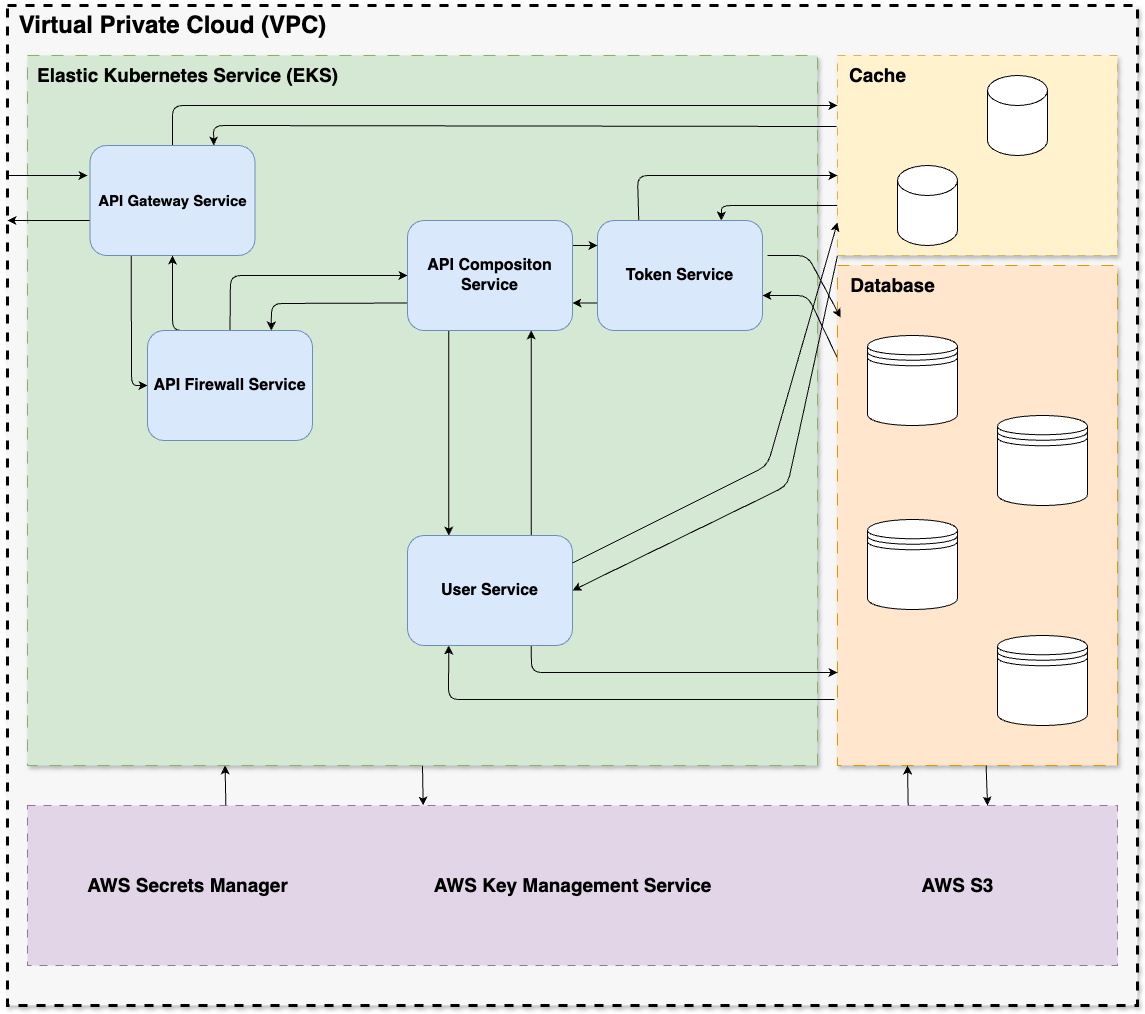

The diagram above was exported from draw.io. Its source (the exported page's mxGraphModel, read from the mxfile embedded in the PNG):
<mxGraphModel dx="1706" dy="827" grid="1" gridSize="10" guides="1" tooltips="1" connect="1" arrows="1" fold="1" page="1" pageScale="1" pageWidth="1169" pageHeight="827" math="0" shadow="1">
  <root>
    <mxCell id="0" />
    <mxCell id="1" parent="0" />
    <mxCell id="2" value="" style="rounded=0;whiteSpace=wrap;html=1;movable=0;resizable=0;rotatable=0;deletable=0;editable=0;locked=1;connectable=0;dashed=1;strokeWidth=3;shadow=1;fillStyle=auto;fillColor=#F7F7F7;" parent="1" vertex="1">
      <mxGeometry x="20" y="20" width="1130" height="1000" as="geometry" />
    </mxCell>
    <mxCell id="3" value="&lt;b&gt;&lt;font style=&quot;font-size: 24px;&quot;&gt;Virtual Private Cloud (VPC)&lt;/font&gt;&lt;/b&gt;" style="text;html=1;align=center;verticalAlign=middle;resizable=1;points=[];autosize=1;strokeColor=none;fillColor=none;movable=1;rotatable=1;deletable=1;editable=1;locked=0;connectable=1;shadow=0;" vertex="1" parent="1">
      <mxGeometry x="20" y="20" width="330" height="40" as="geometry" />
    </mxCell>
    <mxCell id="53" style="edgeStyle=none;html=1;exitX=0.5;exitY=1;exitDx=0;exitDy=0;entryX=0.363;entryY=0;entryDx=0;entryDy=0;entryPerimeter=0;movable=0;resizable=0;rotatable=0;deletable=0;editable=0;locked=1;connectable=0;" edge="1" parent="1" source="4" target="48">
      <mxGeometry relative="1" as="geometry" />
    </mxCell>
    <mxCell id="4" value="" style="rounded=0;whiteSpace=wrap;html=1;dashed=1;dashPattern=12 12;strokeWidth=1;fillColor=#d5e8d4;strokeColor=#82b366;movable=0;resizable=0;rotatable=0;deletable=0;editable=0;locked=1;connectable=0;shadow=1;" vertex="1" parent="1">
      <mxGeometry x="40" y="70" width="790" height="710" as="geometry" />
    </mxCell>
    <mxCell id="42" style="edgeStyle=none;html=1;exitX=0.004;exitY=0.15;exitDx=0;exitDy=0;entryX=1;entryY=0.5;entryDx=0;entryDy=0;exitPerimeter=0;movable=0;resizable=0;rotatable=0;deletable=0;editable=0;locked=1;connectable=0;" edge="1" parent="1">
      <mxGeometry relative="1" as="geometry">
        <mxPoint x="851.1199999999999" y="375" as="sourcePoint" />
        <mxPoint x="775" y="310" as="targetPoint" />
        <Array as="points">
          <mxPoint x="820" y="310" />
        </Array>
      </mxGeometry>
    </mxCell>
    <mxCell id="46" style="edgeStyle=none;html=1;entryX=0.25;entryY=1;entryDx=0;entryDy=0;exitX=-0.011;exitY=0.868;exitDx=0;exitDy=0;exitPerimeter=0;movable=0;resizable=0;rotatable=0;deletable=0;editable=0;locked=1;connectable=0;" edge="1" parent="1" source="5" target="19">
      <mxGeometry relative="1" as="geometry">
        <Array as="points">
          <mxPoint x="461" y="714" />
        </Array>
      </mxGeometry>
    </mxCell>
    <mxCell id="5" value="" style="rounded=0;whiteSpace=wrap;html=1;dashed=1;dashPattern=12 12;strokeWidth=1;fillColor=#ffe6cc;strokeColor=#d79b00;movable=0;resizable=0;rotatable=0;deletable=0;editable=0;locked=1;connectable=0;shadow=1;" vertex="1" parent="1">
      <mxGeometry x="850" y="280" width="280" height="500" as="geometry" />
    </mxCell>
    <mxCell id="6" value="&lt;span style=&quot;font-size: 19px;&quot;&gt;&lt;b&gt;Elastic Kubernetes Service (EKS)&lt;/b&gt;&lt;/span&gt;" style="text;html=1;align=center;verticalAlign=middle;resizable=0;points=[];autosize=1;strokeColor=none;fillColor=none;movable=0;rotatable=0;deletable=0;editable=0;locked=1;connectable=0;" vertex="1" parent="1">
      <mxGeometry x="40" y="70" width="320" height="40" as="geometry" />
    </mxCell>
    <mxCell id="7" value="&lt;font style=&quot;font-size: 19px;&quot;&gt;&lt;b&gt;Database&lt;/b&gt;&lt;/font&gt;" style="text;html=1;align=center;verticalAlign=middle;resizable=0;points=[];autosize=1;strokeColor=none;fillColor=none;movable=0;rotatable=0;deletable=0;editable=0;locked=1;connectable=0;" vertex="1" parent="1">
      <mxGeometry x="850" y="280" width="110" height="40" as="geometry" />
    </mxCell>
    <mxCell id="40" style="edgeStyle=none;html=1;exitX=0;exitY=0.75;exitDx=0;exitDy=0;entryX=0.75;entryY=0;entryDx=0;entryDy=0;movable=0;resizable=0;rotatable=0;deletable=0;editable=0;locked=1;connectable=0;" edge="1" parent="1" source="8" target="18">
      <mxGeometry relative="1" as="geometry">
        <Array as="points">
          <mxPoint x="734" y="220" />
        </Array>
      </mxGeometry>
    </mxCell>
    <mxCell id="44" style="edgeStyle=none;html=1;exitX=0;exitY=1;exitDx=0;exitDy=0;entryX=1;entryY=0.5;entryDx=0;entryDy=0;movable=0;resizable=0;rotatable=0;deletable=0;editable=0;locked=1;connectable=0;" edge="1" parent="1" source="8" target="19">
      <mxGeometry relative="1" as="geometry">
        <Array as="points">
          <mxPoint x="800" y="500" />
        </Array>
      </mxGeometry>
    </mxCell>
    <mxCell id="47" style="edgeStyle=none;html=1;exitX=-0.004;exitY=0.355;exitDx=0;exitDy=0;entryX=0.75;entryY=0;entryDx=0;entryDy=0;exitPerimeter=0;movable=0;resizable=0;rotatable=0;deletable=0;editable=0;locked=1;connectable=0;" edge="1" parent="1" source="8" target="17">
      <mxGeometry relative="1" as="geometry">
        <Array as="points">
          <mxPoint x="226" y="140" />
        </Array>
      </mxGeometry>
    </mxCell>
    <mxCell id="8" value="" style="rounded=0;whiteSpace=wrap;html=1;dashed=1;strokeWidth=1;dashPattern=8 8;fillColor=#fff2cc;strokeColor=#d6b656;movable=0;resizable=0;rotatable=0;deletable=0;editable=0;locked=1;connectable=0;shadow=1;" vertex="1" parent="1">
      <mxGeometry x="850" y="70" width="280" height="200" as="geometry" />
    </mxCell>
    <mxCell id="9" value="&lt;b&gt;&lt;font style=&quot;font-size: 19px;&quot;&gt;Cache&lt;/font&gt;&lt;/b&gt;" style="text;html=1;align=center;verticalAlign=middle;resizable=0;points=[];autosize=1;strokeColor=none;fillColor=none;movable=0;rotatable=0;deletable=0;editable=0;locked=1;connectable=0;" vertex="1" parent="1">
      <mxGeometry x="850" y="70" width="80" height="40" as="geometry" />
    </mxCell>
    <mxCell id="10" value="" style="shape=datastore;whiteSpace=wrap;html=1;movable=0;resizable=0;rotatable=0;deletable=0;editable=0;locked=1;connectable=0;" vertex="1" parent="1">
      <mxGeometry x="880" y="350" width="90" height="90" as="geometry" />
    </mxCell>
    <mxCell id="11" value="" style="shape=datastore;whiteSpace=wrap;html=1;movable=0;resizable=0;rotatable=0;deletable=0;editable=0;locked=1;connectable=0;" vertex="1" parent="1">
      <mxGeometry x="1010" y="430" width="90" height="90" as="geometry" />
    </mxCell>
    <mxCell id="12" value="" style="shape=datastore;whiteSpace=wrap;html=1;movable=0;resizable=0;rotatable=0;deletable=0;editable=0;locked=1;connectable=0;" vertex="1" parent="1">
      <mxGeometry x="880" y="534" width="90" height="90" as="geometry" />
    </mxCell>
    <mxCell id="13" value="" style="shape=datastore;whiteSpace=wrap;html=1;movable=0;resizable=0;rotatable=0;deletable=0;editable=0;locked=1;connectable=0;" vertex="1" parent="1">
      <mxGeometry x="1010" y="650" width="90" height="90" as="geometry" />
    </mxCell>
    <mxCell id="14" value="" style="shape=cylinder3;whiteSpace=wrap;html=1;boundedLbl=1;backgroundOutline=1;size=15;movable=0;resizable=0;rotatable=0;deletable=0;editable=0;locked=1;connectable=0;" vertex="1" parent="1">
      <mxGeometry x="1000" y="90" width="60" height="80" as="geometry" />
    </mxCell>
    <mxCell id="15" value="" style="shape=cylinder3;whiteSpace=wrap;html=1;boundedLbl=1;backgroundOutline=1;size=15;movable=0;resizable=0;rotatable=0;deletable=0;editable=0;locked=1;connectable=0;" vertex="1" parent="1">
      <mxGeometry x="910" y="180" width="60" height="80" as="geometry" />
    </mxCell>
    <mxCell id="28" style="edgeStyle=none;html=1;exitX=0.25;exitY=1;exitDx=0;exitDy=0;entryX=0;entryY=0.5;entryDx=0;entryDy=0;movable=0;resizable=0;rotatable=0;deletable=0;editable=0;locked=1;connectable=0;" edge="1" parent="1" source="17" target="20">
      <mxGeometry relative="1" as="geometry">
        <mxPoint x="230" y="340" as="targetPoint" />
        <Array as="points">
          <mxPoint x="144" y="400" />
        </Array>
      </mxGeometry>
    </mxCell>
    <mxCell id="33" style="edgeStyle=none;html=1;exitX=0.5;exitY=0;exitDx=0;exitDy=0;entryX=0;entryY=0.25;entryDx=0;entryDy=0;movable=0;resizable=0;rotatable=0;deletable=0;editable=0;locked=1;connectable=0;" edge="1" parent="1" source="17" target="8">
      <mxGeometry relative="1" as="geometry">
        <Array as="points">
          <mxPoint x="185" y="120" />
        </Array>
      </mxGeometry>
    </mxCell>
    <mxCell id="36" style="edgeStyle=none;html=1;movable=0;resizable=0;rotatable=0;deletable=0;editable=0;locked=1;connectable=0;" edge="1" parent="1">
      <mxGeometry relative="1" as="geometry">
        <mxPoint x="20" y="235" as="targetPoint" />
        <mxPoint x="102.5" y="235" as="sourcePoint" />
      </mxGeometry>
    </mxCell>
    <mxCell id="17" value="&lt;b&gt;&lt;font style=&quot;font-size: 15px;&quot;&gt;API Gateway Service&lt;/font&gt;&lt;/b&gt;" style="rounded=1;whiteSpace=wrap;html=1;fillColor=#dae8fc;strokeColor=#6c8ebf;movable=0;resizable=0;rotatable=0;deletable=0;editable=0;locked=1;connectable=0;" vertex="1" parent="1">
      <mxGeometry x="102.5" y="160" width="165" height="110" as="geometry" />
    </mxCell>
    <mxCell id="34" style="edgeStyle=none;html=1;entryX=1;entryY=0.75;entryDx=0;entryDy=0;exitX=0;exitY=0.75;exitDx=0;exitDy=0;movable=0;resizable=0;rotatable=0;deletable=0;editable=0;locked=1;connectable=0;" edge="1" parent="1" source="18" target="21">
      <mxGeometry relative="1" as="geometry">
        <mxPoint x="610" y="290" as="sourcePoint" />
      </mxGeometry>
    </mxCell>
    <mxCell id="39" style="edgeStyle=none;html=1;exitX=0.25;exitY=0;exitDx=0;exitDy=0;movable=0;resizable=0;rotatable=0;deletable=0;editable=0;locked=1;connectable=0;" edge="1" parent="1" source="18">
      <mxGeometry relative="1" as="geometry">
        <mxPoint x="850" y="190" as="targetPoint" />
        <Array as="points">
          <mxPoint x="650" y="190" />
        </Array>
      </mxGeometry>
    </mxCell>
    <mxCell id="18" value="&lt;b&gt;&lt;font style=&quot;font-size: 16px;&quot;&gt;Token Service&lt;/font&gt;&lt;/b&gt;" style="rounded=1;whiteSpace=wrap;html=1;fillColor=#dae8fc;strokeColor=#6c8ebf;movable=0;resizable=0;rotatable=0;deletable=0;editable=0;locked=1;connectable=0;" vertex="1" parent="1">
      <mxGeometry x="610" y="235" width="165" height="110" as="geometry" />
    </mxCell>
    <mxCell id="38" style="edgeStyle=none;html=1;exitX=0.75;exitY=0;exitDx=0;exitDy=0;entryX=0.75;entryY=1;entryDx=0;entryDy=0;movable=0;resizable=0;rotatable=0;deletable=0;editable=0;locked=1;connectable=0;" edge="1" parent="1" source="19" target="21">
      <mxGeometry relative="1" as="geometry" />
    </mxCell>
    <mxCell id="45" style="edgeStyle=none;html=1;exitX=0.75;exitY=1;exitDx=0;exitDy=0;entryX=0;entryY=0.814;entryDx=0;entryDy=0;entryPerimeter=0;movable=0;resizable=0;rotatable=0;deletable=0;editable=0;locked=1;connectable=0;" edge="1" parent="1" source="19" target="5">
      <mxGeometry relative="1" as="geometry">
        <mxPoint x="850" y="650" as="targetPoint" />
        <Array as="points">
          <mxPoint x="544" y="687" />
        </Array>
      </mxGeometry>
    </mxCell>
    <mxCell id="19" value="&lt;b&gt;&lt;font style=&quot;font-size: 16px;&quot;&gt;User Service&lt;/font&gt;&lt;/b&gt;" style="rounded=1;whiteSpace=wrap;html=1;fillColor=#dae8fc;strokeColor=#6c8ebf;movable=0;resizable=0;rotatable=0;deletable=0;editable=0;locked=1;connectable=0;" vertex="1" parent="1">
      <mxGeometry x="420" y="550" width="165" height="110" as="geometry" />
    </mxCell>
    <mxCell id="30" style="edgeStyle=none;html=1;entryX=0;entryY=0.5;entryDx=0;entryDy=0;exitX=0.5;exitY=0;exitDx=0;exitDy=0;movable=0;resizable=0;rotatable=0;deletable=0;editable=0;locked=1;connectable=0;" edge="1" parent="1" source="20" target="21">
      <mxGeometry relative="1" as="geometry">
        <Array as="points">
          <mxPoint x="243" y="290" />
        </Array>
      </mxGeometry>
    </mxCell>
    <mxCell id="37" style="edgeStyle=none;html=1;exitX=0.25;exitY=0;exitDx=0;exitDy=0;entryX=0.5;entryY=1;entryDx=0;entryDy=0;movable=0;resizable=0;rotatable=0;deletable=0;editable=0;locked=1;connectable=0;" edge="1" parent="1" source="20" target="17">
      <mxGeometry relative="1" as="geometry">
        <Array as="points">
          <mxPoint x="185" y="345" />
        </Array>
      </mxGeometry>
    </mxCell>
    <mxCell id="20" value="&lt;font style=&quot;font-size: 16px;&quot;&gt;&lt;b&gt;API Firewall Service&lt;/b&gt;&lt;/font&gt;" style="rounded=1;whiteSpace=wrap;html=1;fillColor=#dae8fc;strokeColor=#6c8ebf;movable=0;resizable=0;rotatable=0;deletable=0;editable=0;locked=1;connectable=0;" vertex="1" parent="1">
      <mxGeometry x="160" y="345" width="165" height="110" as="geometry" />
    </mxCell>
    <mxCell id="31" style="edgeStyle=none;html=1;exitX=0.25;exitY=1;exitDx=0;exitDy=0;entryX=0.25;entryY=0;entryDx=0;entryDy=0;movable=0;resizable=0;rotatable=0;deletable=0;editable=0;locked=1;connectable=0;" edge="1" parent="1" source="21" target="19">
      <mxGeometry relative="1" as="geometry">
        <mxPoint x="460" y="550" as="targetPoint" />
      </mxGeometry>
    </mxCell>
    <mxCell id="32" style="edgeStyle=none;html=1;exitX=1;exitY=0.5;exitDx=0;exitDy=0;entryX=0;entryY=0.5;entryDx=0;entryDy=0;movable=0;resizable=0;rotatable=0;deletable=0;editable=0;locked=1;connectable=0;" edge="1" parent="1">
      <mxGeometry relative="1" as="geometry">
        <mxPoint x="610" y="260" as="targetPoint" />
        <mxPoint x="584.9999999999999" y="260" as="sourcePoint" />
        <Array as="points" />
      </mxGeometry>
    </mxCell>
    <mxCell id="35" style="edgeStyle=none;html=1;exitX=0;exitY=0.75;exitDx=0;exitDy=0;entryX=0.75;entryY=0;entryDx=0;entryDy=0;movable=0;resizable=0;rotatable=0;deletable=0;editable=0;locked=1;connectable=0;" edge="1" parent="1" source="21" target="20">
      <mxGeometry relative="1" as="geometry">
        <Array as="points">
          <mxPoint x="284" y="318" />
        </Array>
      </mxGeometry>
    </mxCell>
    <mxCell id="21" value="&lt;font style=&quot;font-size: 16px;&quot;&gt;&lt;b&gt;API Compositon Service&lt;/b&gt;&lt;/font&gt;" style="rounded=1;whiteSpace=wrap;html=1;fillColor=#dae8fc;strokeColor=#6c8ebf;movable=0;resizable=0;rotatable=0;deletable=0;editable=0;locked=1;connectable=0;" vertex="1" parent="1">
      <mxGeometry x="420" y="235" width="165" height="110" as="geometry" />
    </mxCell>
    <mxCell id="29" value="" style="endArrow=classic;html=1;movable=0;resizable=0;rotatable=0;deletable=0;editable=0;locked=1;connectable=0;" edge="1" parent="1">
      <mxGeometry width="50" height="50" relative="1" as="geometry">
        <mxPoint x="20" y="190" as="sourcePoint" />
        <mxPoint x="100" y="190" as="targetPoint" />
      </mxGeometry>
    </mxCell>
    <mxCell id="41" style="edgeStyle=none;html=1;entryX=0.011;entryY=0.104;entryDx=0;entryDy=0;entryPerimeter=0;movable=0;resizable=0;rotatable=0;deletable=0;editable=0;locked=1;connectable=0;" edge="1" parent="1" target="5">
      <mxGeometry relative="1" as="geometry">
        <mxPoint x="780" y="270" as="sourcePoint" />
        <Array as="points">
          <mxPoint x="820" y="270" />
        </Array>
      </mxGeometry>
    </mxCell>
    <mxCell id="43" style="edgeStyle=none;html=1;exitX=1;exitY=0.25;exitDx=0;exitDy=0;entryX=0;entryY=0.835;entryDx=0;entryDy=0;entryPerimeter=0;movable=0;resizable=0;rotatable=0;deletable=0;editable=0;locked=1;connectable=0;" edge="1" parent="1" source="19" target="8">
      <mxGeometry relative="1" as="geometry">
        <Array as="points">
          <mxPoint x="780" y="480" />
        </Array>
      </mxGeometry>
    </mxCell>
    <mxCell id="52" style="edgeStyle=none;html=1;entryX=0.25;entryY=1;entryDx=0;entryDy=0;exitX=0.182;exitY=0.013;exitDx=0;exitDy=0;exitPerimeter=0;movable=0;resizable=0;rotatable=0;deletable=0;editable=0;locked=1;connectable=0;" edge="1" parent="1" source="48" target="4">
      <mxGeometry relative="1" as="geometry">
        <mxPoint x="230" y="780" as="targetPoint" />
        <Array as="points">
          <mxPoint x="238" y="800" />
        </Array>
      </mxGeometry>
    </mxCell>
    <mxCell id="54" style="edgeStyle=none;html=1;exitX=0.808;exitY=0.019;exitDx=0;exitDy=0;exitPerimeter=0;movable=0;resizable=0;rotatable=0;deletable=0;editable=0;locked=1;connectable=0;" edge="1" parent="1" source="48">
      <mxGeometry relative="1" as="geometry">
        <mxPoint x="920" y="780" as="targetPoint" />
      </mxGeometry>
    </mxCell>
    <mxCell id="48" value="" style="whiteSpace=wrap;html=1;dashed=1;strokeWidth=1;dashPattern=8 8;fillColor=#e1d5e7;strokeColor=#9673a6;movable=0;resizable=0;rotatable=0;deletable=0;editable=0;locked=1;connectable=0;" vertex="1" parent="1">
      <mxGeometry x="40" y="820" width="1090" height="160" as="geometry" />
    </mxCell>
    <mxCell id="49" value="&lt;font style=&quot;font-size: 19px;&quot;&gt;&lt;b&gt;AWS Secrets Manager&lt;/b&gt;&lt;/font&gt;" style="text;html=1;align=center;verticalAlign=middle;resizable=0;points=[];autosize=1;strokeColor=none;fillColor=none;movable=0;rotatable=0;deletable=0;editable=0;locked=1;connectable=0;" vertex="1" parent="1">
      <mxGeometry x="90" y="880" width="220" height="40" as="geometry" />
    </mxCell>
    <mxCell id="50" value="&lt;font style=&quot;font-size: 19px;&quot;&gt;&lt;b&gt;AWS Key Management Service&lt;/b&gt;&lt;/font&gt;" style="text;html=1;align=center;verticalAlign=middle;resizable=0;points=[];autosize=1;strokeColor=none;fillColor=none;movable=0;rotatable=0;deletable=0;editable=0;locked=1;connectable=0;" vertex="1" parent="1">
      <mxGeometry x="435" y="880" width="300" height="40" as="geometry" />
    </mxCell>
    <mxCell id="51" value="&lt;b&gt;&lt;font style=&quot;font-size: 19px;&quot;&gt;AWS S3&lt;/font&gt;&lt;/b&gt;" style="text;html=1;align=center;verticalAlign=middle;resizable=0;points=[];autosize=1;strokeColor=none;fillColor=none;movable=0;rotatable=0;deletable=0;editable=0;locked=1;connectable=0;" vertex="1" parent="1">
      <mxGeometry x="920" y="880" width="100" height="40" as="geometry" />
    </mxCell>
    <mxCell id="55" style="edgeStyle=none;html=1;movable=0;resizable=0;rotatable=0;deletable=0;editable=0;locked=1;connectable=0;" edge="1" parent="1" source="5">
      <mxGeometry relative="1" as="geometry">
        <mxPoint x="1000" y="820" as="targetPoint" />
      </mxGeometry>
    </mxCell>
  </root>
</mxGraphModel>